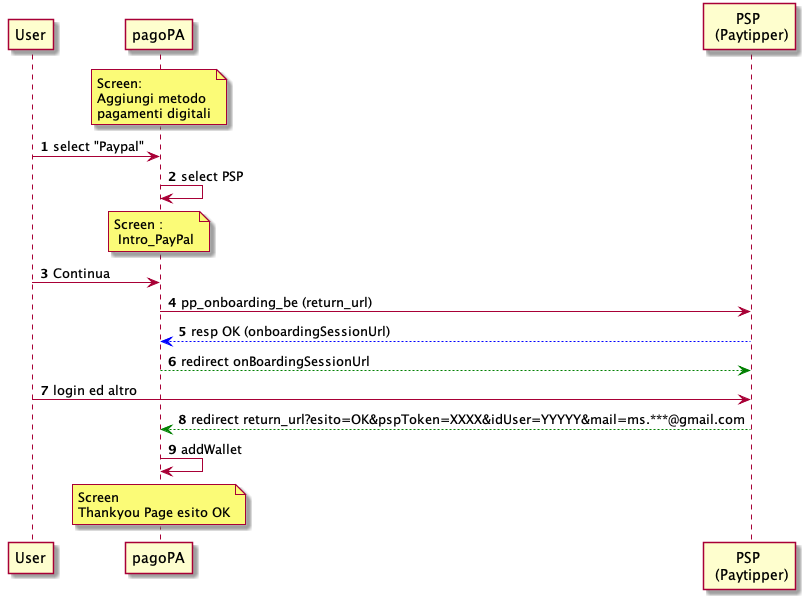

The diagram above was rendered by PlantUML. Its source (embedded in the PNG):
@startuml
autonumber
participant user as "User"
participant pm as "pagoPA"
participant psp as "PSP \n (Paytipper)"

note over pm : Screen: \nAggiungi metodo \npagamenti digitali
user -> pm : select "Paypal"

pm -> pm : select PSP 

note over pm : Screen :\n Intro_PayPal

user -> pm : Continua

pm -> psp : pp_onboarding_be (return_url)
psp -[#blue]-> pm : resp OK (onboardingSessionUrl)
pm -[#green]-> psp : redirect onBoardingSessionUrl

user -> psp : login ed altro

psp -[#green]-> pm : redirect return_url?esito=OK&pspToken=XXXX&idUser=YYYYY&mail=ms.***@gmail.com
pm -> pm : addWallet

note over pm : Screen\nThankyou Page esito OK
@enduml